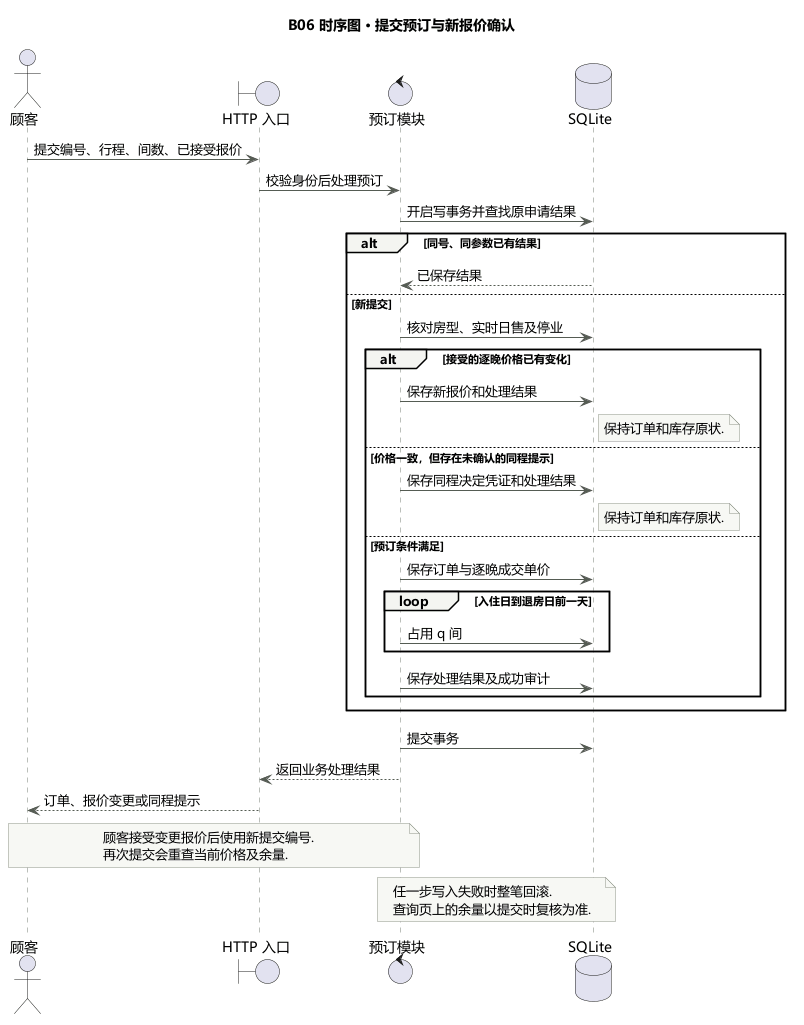

The diagram above was rendered by PlantUML. Its source (embedded in the PNG):
@startuml
skinparam defaultFontName Microsoft YaHei
skinparam noteBackgroundColor #F7F8F4
skinparam noteBorderColor #8E9589
skinparam shadowing false
skinparam backgroundColor white
skinparam sequenceArrowColor #555C53
skinparam sequenceLifeLineBorderColor #777E74
skinparam sequenceParticipantBackgroundColor #E5E9E0
skinparam sequenceGroupBackgroundColor #F4F5F1
title B06 时序图 · 提交预订与新报价确认

actor "顾客" as Customer
boundary "HTTP 入口" as Http
control "预订模块" as Booking
database "SQLite" as Db

Customer -> Http : 提交编号、行程、间数、已接受报价
Http -> Booking : 校验身份后处理预订
Booking -> Db : 开启写事务并查找原申请结果
alt 同号、同参数已有结果
  Db --> Booking : 已保存结果
else 新提交
  Booking -> Db : 核对房型、实时日售及停业
  alt 接受的逐晚价格已有变化
    Booking -> Db : 保存新报价和处理结果
    note right of Db : 保持订单和库存原状.
  else 价格一致，但存在未确认的同程提示
    Booking -> Db : 保存同程决定凭证和处理结果
    note right of Db : 保持订单和库存原状.
  else 预订条件满足
    Booking -> Db : 保存订单与逐晚成交单价
    loop 入住日到退房日前一天
      Booking -> Db : 占用 q 间
    end
    Booking -> Db : 保存处理结果及成功审计
  end
end
Booking -> Db : 提交事务
Booking --> Http : 返回业务处理结果
Http --> Customer : 订单、报价变更或同程提示

note over Customer,Booking
顾客接受变更报价后使用新提交编号.
再次提交会重查当前价格及余量.
end note
note over Booking,Db
任一步写入失败时整笔回滚.
查询页上的余量以提交时复核为准.
end note
@enduml